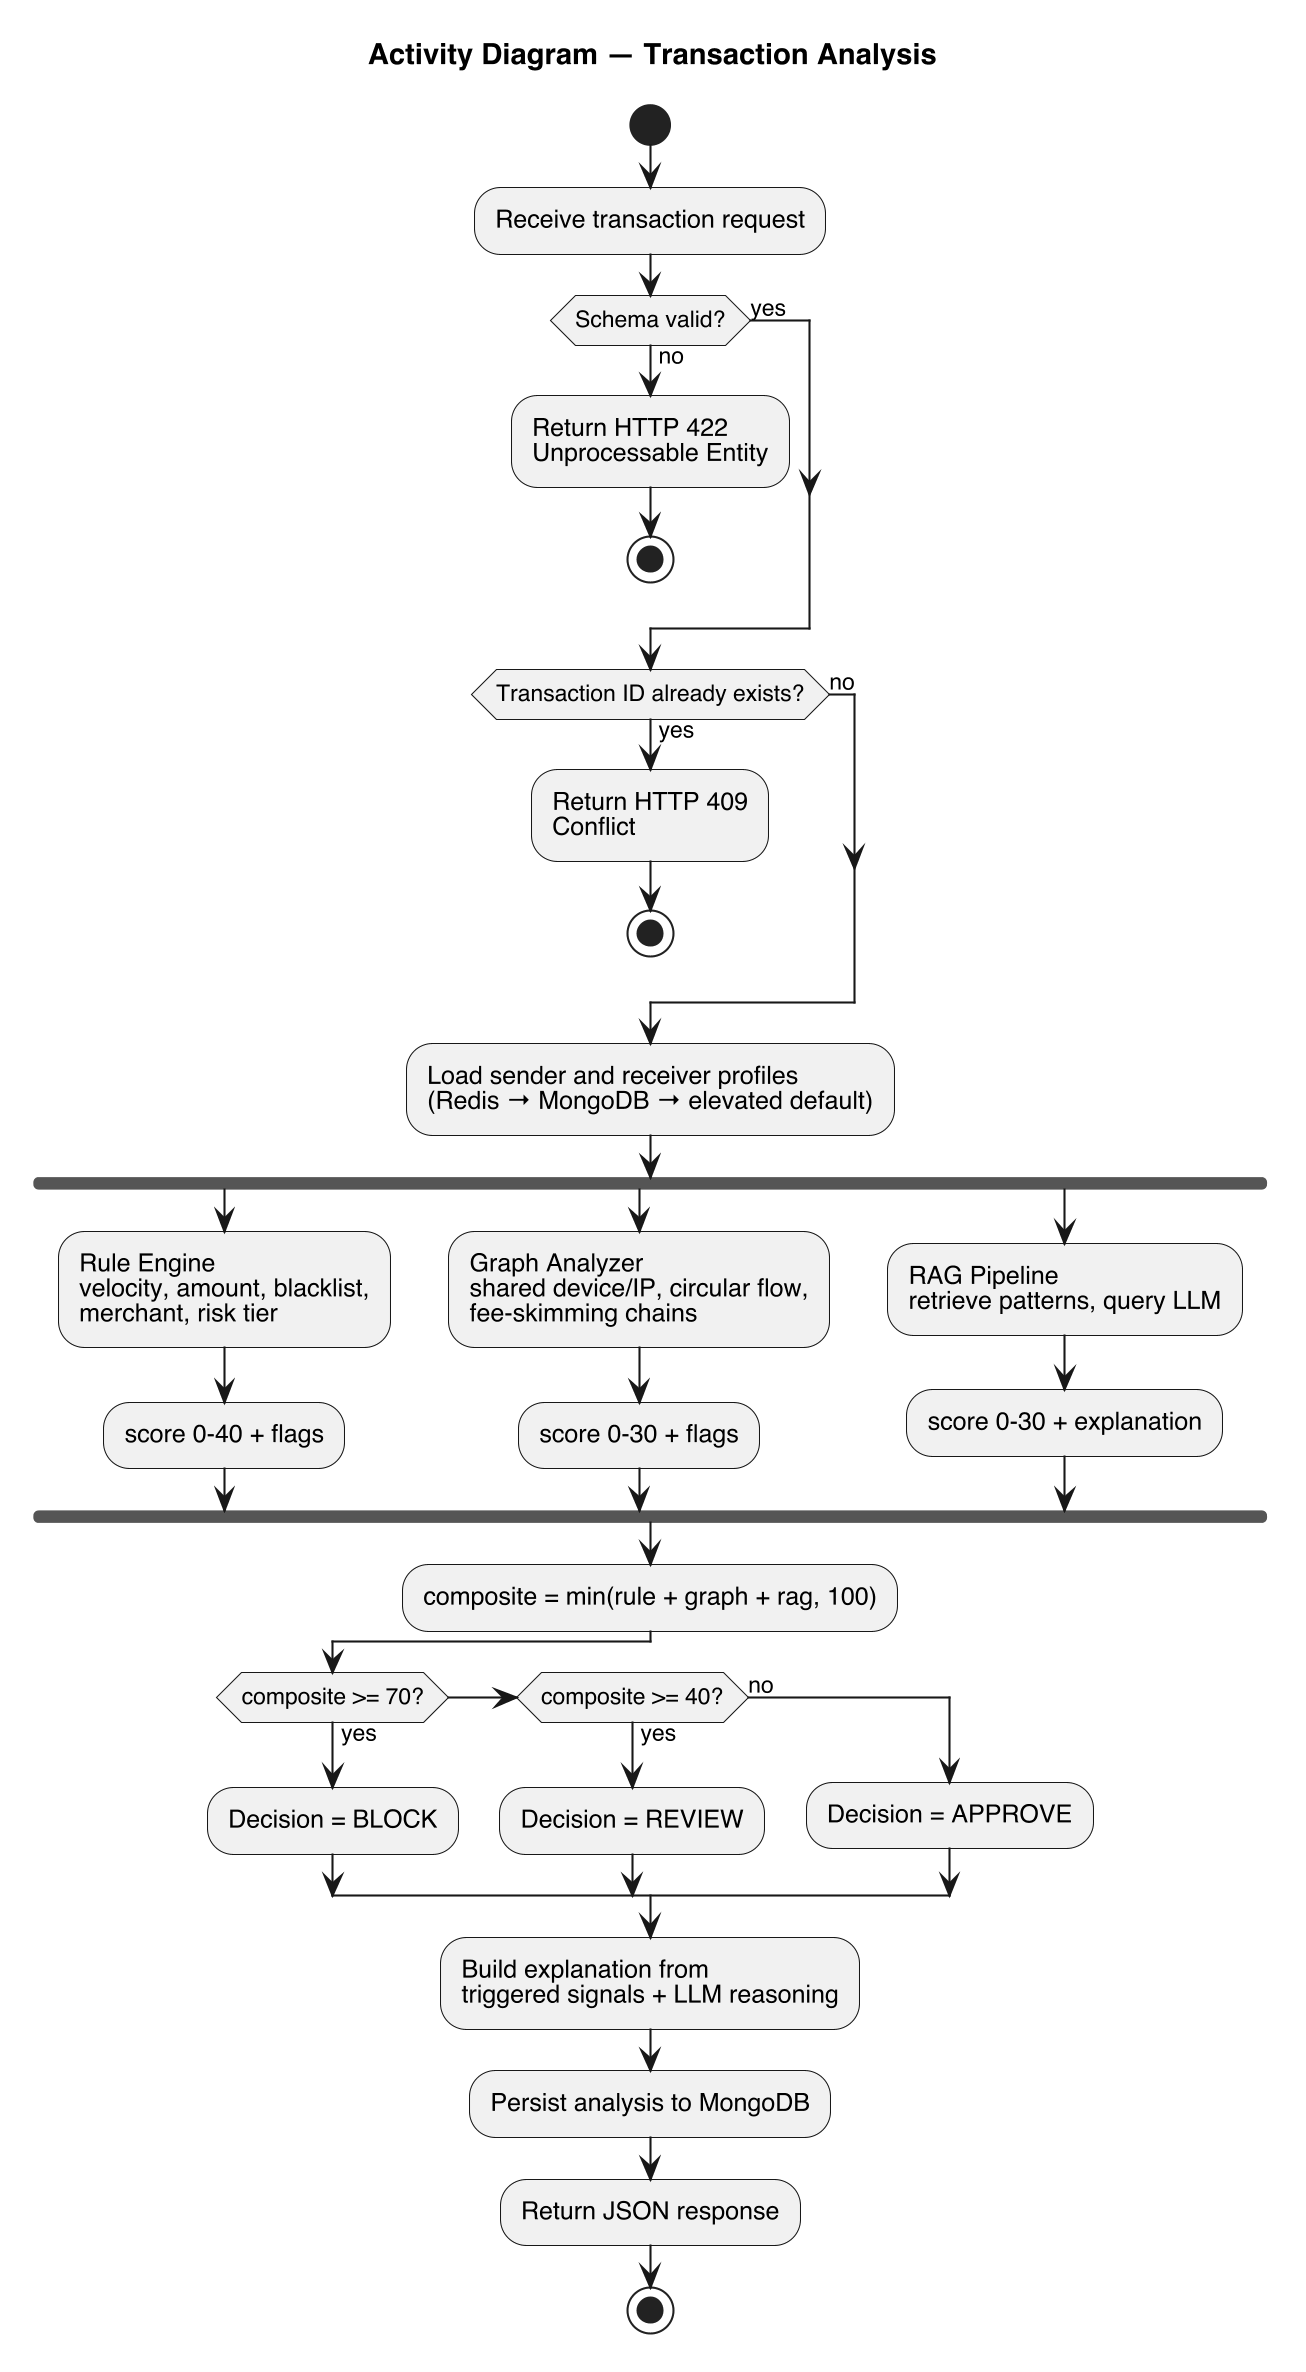

The diagram above was rendered by PlantUML. Its source (embedded in the PNG):
@startuml
skinparam dpi 200
skinparam backgroundColor white
skinparam shadowing false
skinparam defaultFontName Helvetica
title Activity Diagram — Transaction Analysis
start
:Receive transaction request;
if (Schema valid?) then (no)
  :Return HTTP 422\nUnprocessable Entity;
  stop
else (yes)
endif
if (Transaction ID already exists?) then (yes)
  :Return HTTP 409\nConflict;
  stop
else (no)
endif
:Load sender and receiver profiles\n(Redis → MongoDB → elevated default);
fork
  :Rule Engine\nvelocity, amount, blacklist,\nmerchant, risk tier;
  :score 0-40 + flags;
fork again
  :Graph Analyzer\nshared device/IP, circular flow,\nfee-skimming chains;
  :score 0-30 + flags;
fork again
  :RAG Pipeline\nretrieve patterns, query LLM;
  :score 0-30 + explanation;
end fork
:composite = min(rule + graph + rag, 100);
if (composite >= 70?) then (yes)
  :Decision = BLOCK;
elseif (composite >= 40?) then (yes)
  :Decision = REVIEW;
else (no)
  :Decision = APPROVE;
endif
:Build explanation from\ntriggered signals + LLM reasoning;
:Persist analysis to MongoDB;
:Return JSON response;
stop
@enduml